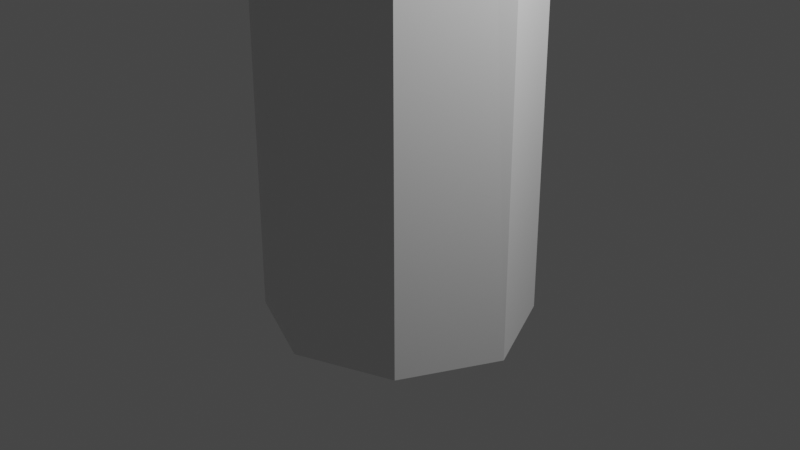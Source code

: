 # Source: branch3.blend  (saved by Blender 3.6.13; exported with 4.5.12 LTS)
import bpy
from mathutils import Matrix  # noqa: F401  (used for matrix-valued properties, if any)

bpy.ops.wm.read_factory_settings(use_empty=True)
scene = bpy.context.scene
scene.name = 'Scene'

# ---- collections
col_collection = bpy.data.collections.new('Collection'); scene.collection.children.link(col_collection)

# ---- materials (node trees are filled in below, after node groups)
mat_material = bpy.data.materials.new('Material')
mat_material.alpha_threshold = 0.0
mat_material.use_transparent_shadow = False
mat_material.roughness = 0.5
mat_material.line_color = (0.0, 0.0, 0.0, 1.0)

# ---- material node trees
mat_material.use_nodes = True; mat_material.node_tree.nodes.clear()
_N = mat_material.node_tree.nodes; _L = mat_material.node_tree.links
n0 = _N.new('ShaderNodeOutputMaterial'); n0.name = 'Material Output'; n0.location = (300, 300)
n1 = _N.new('ShaderNodeBsdfPrincipled'); n1.name = 'Principled BSDF'; n1.location = (10, 300)
n1.distribution = 'GGX'
n1.subsurface_method = 'RANDOM_WALK_SKIN'
n1.inputs[3].default_value = 1.45
n1.inputs[27].default_value = (0.0, 0.0, 0.0, 1.0)
n1.inputs[28].default_value = 1.0
_L.new(n1.outputs[0], n0.inputs[0])
n0.is_active_output = True

# ---- world
world_world = bpy.data.worlds.new('World'); scene.world = world_world
world_world.use_nodes = True; world_world.node_tree.nodes.clear()
_N = world_world.node_tree.nodes; _L = world_world.node_tree.links
n0 = _N.new('ShaderNodeOutputWorld'); n0.name = 'World Output'; n0.location = (300, 300)
n1 = _N.new('ShaderNodeBackground'); n1.name = 'Background'; n1.location = (10, 300)
n1.inputs[0].default_value = (0.05088, 0.05088, 0.05088, 1.0)
_L.new(n1.outputs[0], n0.inputs[0])
n0.is_active_output = True
world_world.color = (0.05088, 0.05088, 0.05088)
world_world.use_sun_shadow = False
world_world.sun_shadow_jitter_overblur = 0.0

# ---- cameras
cam_camera = bpy.data.cameras.new('Camera')
cam_camera.clip_end = 100.0
cam_camera.ortho_scale = 7.314

# ---- lights
light_light = bpy.data.lights.new('Light', 'POINT')
light_light.transmission_factor = 0.0
light_light.energy = 1000.0
light_light.shadow_soft_size = 0.1
light_light.shadow_maximum_resolution = 0.006
light_light.use_absolute_resolution = True

# ---- meshes
me_cube = bpy.data.meshes.new('Cube')
me_cube.from_pydata([(0.9054, 0.8649, 18.58), (1.0, 1.0, -1.0), (0.8643, -0.9069, 18.6), (1.0, -1.0, -1.0), (-0.8642, 0.9069, 18.67), (-1.0, 1.0, -1.0), (-0.9926, -0.8607, 18.31), (-1.0, -1.0, -1.0), (0.0, 1.404, -1.0), (-0.02888, -1.244, 18.64), (0.0, -1.404, -1.0), (0.02888, 1.244, 18.62), (-1.474, 0.0, -1.0), (1.304, -0.03092, 18.57), (-1.304, 0.03092, 18.7), (1.474, 0.0, -1.0), (0.0, 0.0, -1.0), (5.549, 5.108, 41.41), (3.844, -0.4581, 29.08), (3.192, -0.08457, 29.28), (4.917, 0.4171, 28.59), (4.541, -0.2553, 28.8), (2.928, 0.6687, 29.3), (3.304, 1.341, 29.09), (4.001, 1.544, 28.81), (4.653, 1.17, 28.61), (0.2761, 1.066, 19.92), (5.04, 5.4, 41.57), (6.413, 5.792, 41.25), (6.142, 5.289, 41.49), (4.834, 5.988, 41.58), (5.127, 6.513, 41.42), (5.671, 6.671, 41.2), (6.18, 6.38, 41.04), (5.843, 5.23, 42.6), (-0.4485, 0.8224, 20.33), (-0.05221, -0.7877, 21.6), (0.1599, -1.174, 20.17), (0.8845, -0.9309, 19.76), (-0.4146, 0.00481, 21.31), (1.574, 0.01884, 19.67), (1.28, 0.8539, 19.75), (-1.105, -0.417, 18.69), (-0.6322, -1.034, 19.58), (-1.215, 0.3886, 19.68), (-0.2676, -0.4127, 21.26), (-10.46, -7.859, 26.14), (-5.542, -4.518, 23.66), (-5.703, -4.099, 23.73), (-4.933, -5.094, 24.33), (-5.382, -4.938, 23.59), (-5.364, -3.809, 24.6), (-4.962, -4.617, 25.03), (-4.797, -4.158, 25.3), (-4.587, -4.935, 25.13), (-6.348, -5.079, 24.28), (-10.53, -7.671, 26.17), (-10.18, -8.118, 26.44), (-10.39, -8.048, 26.11), (-10.38, -7.54, 26.56), (-10.08, -7.872, 26.84), (-10.12, -7.697, 26.88), (-10.03, -8.046, 26.8), (-10.27, -7.857, 26.49), (-6.218, -5.422, 24.23), (-5.74, -4.785, 25.62), (-6.202, -4.5, 25.05), (-6.479, -4.736, 24.34), (-5.645, -5.011, 25.27), (-5.569, -5.42, 25.48), (-5.851, -5.549, 24.83), (-6.107, -5.991, 28.18), (-6.158, -5.8, 28.23), (-6.055, -6.181, 28.14), (-6.62, -6.108, 28.38), (-6.536, -6.419, 28.31), (-6.578, -6.263, 28.35), (7.607, 6.811, 47.33), (7.238, 6.96, 47.32), (8.138, 7.283, 47.1), (7.97, 6.942, 47.24), (7.06, 7.31, 47.21), (7.228, 7.651, 47.07), (7.592, 7.781, 46.98), (7.96, 7.633, 46.99), (6.245, 5.338, 42.12), (5.252, 5.958, 42.75), (5.422, 5.471, 42.74), (5.494, 6.392, 42.61), (6.365, 6.282, 42.3), (6.509, 5.795, 42.06), (5.944, 6.523, 42.43), (12.62, 2.425, 46.19), (12.53, 2.276, 46.24), (12.66, 2.426, 46.55), (12.59, 2.303, 46.59), (9.626, 4.037, 43.91), (9.548, 4.035, 43.25), (9.354, 3.679, 43.41), (9.445, 3.722, 43.97), (11.18, 3.273, 45.49), (10.96, 2.989, 45.02), (11.11, 3.271, 44.91), (11.04, 3.03, 45.55), (7.126, 5.912, 45.32), (6.37, 6.022, 45.75), (7.215, 6.748, 45.35), (6.747, 5.806, 45.63), (6.218, 6.458, 45.76), (6.435, 6.846, 45.63), (7.354, 6.312, 45.23), (6.838, 6.964, 45.47), (4.033, 1.738, 29.91), (3.412, 1.557, 30.15), (4.862, 0.7346, 29.82), (4.613, 1.405, 29.73), (4.538, 0.147, 30.05), (3.313, 0.2875, 30.33), (3.078, 0.9582, 30.34), (3.893, -0.0451, 30.15), (10.6, 2.603, 30.73), (10.39, 2.217, 30.85), (10.45, 3.14, 30.66), (10.57, 2.785, 31.44), (10.39, 2.448, 31.57), (10.42, 3.302, 31.43), (17.75, 5.664, 30.52), (17.85, 5.379, 30.51), (17.83, 5.499, 30.98), (17.73, 5.753, 30.94), (13.75, -0.1703, 33.8), (13.59, -0.4535, 33.89), (13.73, -0.03658, 34.32), (13.59, -0.2841, 34.42), (7.533, 0.9576, 30.52), (7.53, 1.274, 31.5), (7.583, 2.33, 31.27), (7.617, 2.132, 30.32), (7.785, 1.736, 31.32), (7.828, 1.487, 30.35), (13.43, 4.322, 29.29), (13.3, 4.707, 29.27), (13.33, 4.582, 28.67), (13.45, 4.171, 28.7), (15.65, 4.963, 29.22), (15.56, 5.175, 28.68), (15.55, 5.282, 29.2), (15.68, 4.827, 28.7), (7.207, 8.135, 49.17), (6.838, 8.284, 49.16), (7.738, 8.607, 48.93), (7.57, 8.265, 49.08), (6.66, 8.633, 49.05), (6.828, 8.975, 48.91), (7.192, 9.105, 48.81), (7.56, 8.956, 48.82), (7.444, 8.972, 51.15), (7.145, 9.093, 51.14), (7.875, 9.355, 50.96), (7.739, 9.078, 51.08), (7.0, 9.377, 51.05), (7.137, 9.654, 50.93), (7.432, 9.76, 50.86), (7.73, 9.639, 50.87), (-5.804, -6.437, 30.76), (-5.84, -6.301, 30.79), (-5.767, -6.573, 30.73), (-6.169, -6.52, 30.9), (-6.11, -6.742, 30.85), (-6.14, -6.631, 30.88), (-11.96, -8.769, 27.3), (-12.0, -8.626, 27.33), (-11.92, -8.913, 27.26), (-12.05, -8.971, 26.97), (-12.21, -8.497, 27.07), (-12.12, -8.757, 27.01), (-11.93, -8.774, 26.42), (-12.0, -8.587, 26.4), (-11.97, -8.379, 26.78), (-11.84, -8.698, 26.81), (-11.29, -8.866, 26.68), (-11.49, -8.796, 26.35), (-11.56, -8.607, 26.38), (-11.37, -8.605, 26.73)], [], [(39, 45, 36, 19, 22), (10, 9, 6, 7), (12, 14, 4, 5), (16, 15, 3, 10), (15, 13, 2, 3), (8, 11, 0, 1), (5, 4, 11, 8), (12, 16, 10, 7), (3, 2, 9, 10), (37, 38, 21, 18), (26, 35, 23, 24), (5, 8, 16, 12), (1, 0, 13, 15), (8, 1, 15, 16), (7, 6, 42, 14, 12), (36, 37, 18, 19), (116, 114, 28, 29), (115, 112, 32, 33), (112, 113, 31, 32), (114, 115, 33, 28), (35, 39, 22, 23), (38, 40, 20, 21), (40, 41, 25, 20), (41, 26, 24, 25), (105, 107, 77, 78), (109, 108, 81, 82), (107, 104, 80, 77), (108, 105, 78, 81), (118, 117, 27, 30), (119, 116, 29, 17), (113, 118, 30, 31), (117, 119, 17, 27), (0, 11, 26, 41), (13, 0, 41, 40), (2, 13, 40, 38), (4, 14, 44, 39, 35), (6, 9, 37, 36, 43), (11, 4, 35, 26), (9, 2, 38, 37), (45, 39, 53, 52), (6, 43, 49, 50), (43, 36, 54, 49), (36, 45, 52, 54), (67, 55, 46, 56), (66, 67, 56, 59), (55, 64, 58, 46), (65, 66, 59, 61), (14, 42, 47, 48), (39, 44, 51, 53), (42, 6, 50, 47), (44, 14, 48, 51), (57, 62, 172, 173), (62, 60, 170, 172), (46, 63, 179, 176), (63, 46, 182, 183), (69, 68, 60, 62), (70, 69, 62, 57), (68, 65, 61, 60), (64, 70, 57, 58), (50, 49, 70, 64), (69, 54, 73, 75), (49, 54, 69, 70), (65, 68, 76, 74), (53, 51, 66, 65), (47, 50, 64, 55), (51, 48, 67, 66), (48, 47, 55, 67), (72, 74, 167, 165), (76, 75, 168, 169), (54, 52, 71, 73), (52, 53, 72, 71), (68, 69, 75, 76), (53, 65, 74, 72), (110, 106, 84, 79), (111, 109, 82, 83), (106, 111, 83, 84), (104, 110, 79, 80), (102, 100, 94, 92), (33, 32, 91, 89), (32, 31, 88, 91), (28, 33, 89, 90), (30, 27, 87, 86), (17, 29, 85, 34), (31, 30, 86, 88), (27, 17, 34, 87), (93, 92, 94, 95), (103, 101, 93, 95), (100, 103, 95, 94), (101, 102, 92, 93), (29, 28, 97, 98), (90, 85, 99, 96), (85, 29, 98, 99), (28, 90, 96, 97), (98, 97, 102, 101), (96, 99, 103, 100), (99, 98, 101, 103), (97, 96, 100, 102), (85, 90, 110, 104), (89, 91, 111, 106), (91, 88, 109, 111), (90, 89, 106, 110), (86, 87, 105, 108), (34, 85, 104, 107), (88, 86, 108, 109), (87, 34, 107, 105), (83, 82, 153, 154), (81, 78, 149, 152), (78, 77, 148, 149), (19, 18, 119, 117), (23, 22, 118, 113), (18, 21, 116, 119), (22, 19, 117, 118), (137, 136, 125, 122), (24, 23, 113, 112), (25, 24, 112, 115), (135, 134, 121, 124), (146, 144, 128, 129), (121, 120, 130, 131), (136, 138, 123, 125), (138, 135, 124, 123), (139, 137, 122, 120), (134, 139, 120, 121), (127, 126, 129, 128), (147, 145, 126, 127), (145, 146, 129, 126), (144, 147, 127, 128), (131, 130, 132, 133), (124, 121, 131, 133), (123, 124, 133, 132), (120, 123, 132, 130), (21, 20, 139, 134), (20, 25, 137, 139), (114, 116, 135, 138), (115, 114, 138, 136), (116, 21, 134, 135), (25, 115, 136, 137), (123, 120, 143, 140), (122, 125, 141, 142), (120, 122, 142, 143), (125, 123, 140, 141), (140, 143, 147, 144), (142, 141, 146, 145), (143, 142, 145, 147), (141, 140, 144, 146), (148, 151, 159, 156), (150, 155, 163, 158), (151, 150, 158, 159), (84, 83, 154, 155), (80, 79, 150, 151), (79, 84, 155, 150), (77, 80, 151, 148), (82, 81, 152, 153), (157, 156, 159, 160), (158, 161, 160, 159), (163, 162, 161, 158), (153, 152, 160, 161), (149, 148, 156, 157), (152, 149, 157, 160), (154, 153, 161, 162), (155, 154, 162, 163), (164, 165, 167, 169), (166, 164, 169, 168), (71, 72, 165, 164), (74, 76, 169, 167), (75, 73, 166, 168), (73, 71, 164, 166), (175, 173, 172, 170), (174, 175, 170, 171), (60, 61, 171, 170), (59, 63, 175, 174), (61, 59, 174, 171), (63, 57, 173, 175), (177, 176, 179, 178), (63, 59, 178, 179), (59, 56, 177, 178), (56, 46, 176, 177), (182, 181, 180, 183), (58, 57, 180, 181), (46, 58, 181, 182), (57, 63, 183, 180)])
_uv = me_cube.uv_layers.new(name='UVMap')
_uv.uv.foreach_set('vector', [0.625, 0.125, 0.625, 0.0625, 0.625, 0.0, 0.625, 0.0, 0.625, 0.125, 0.375, 0.875, 0.625, 0.875, 0.625, 1.0, 0.375, 1.0, 0.375, 0.125, 0.625, 0.125, 0.625, 0.25, 0.375, 0.25, 0.25, 0.625, 0.375, 0.625, 0.375, 0.75, 0.25, 0.75, 0.375, 0.625, 0.625, 0.625, 0.625, 0.75, 0.375, 0.75, 0.375, 0.375, 0.625, 0.375, 0.625, 0.5, 0.375, 0.5, 0.375, 0.25, 0.625, 0.25, 0.625, 0.375, 0.375, 0.375, 0.125, 0.625, 0.25, 0.625, 0.25, 0.75, 0.125, 0.75, 0.375, 0.75, 0.625, 0.75, 0.625, 0.875, 0.375, 0.875, 0.625, 0.875, 0.625, 0.75, 0.625, 0.75, 0.625, 0.875, 0.625, 0.375, 0.625, 0.25, 0.625, 0.25, 0.625, 0.375, 0.125, 0.5, 0.25, 0.5, 0.25, 0.625, 0.125, 0.625, 0.375, 0.5, 0.625, 0.5, 0.625, 0.625, 0.375, 0.625, 0.25, 0.5, 0.375, 0.5, 0.375, 0.625, 0.25, 0.625, 0.375, 0.0, 0.625, 0.0, 0.625, 0.0625, 0.625, 0.125, 0.375, 0.125, 0.625, 1.0, 0.625, 0.875, 0.625, 0.875, 0.625, 1.0, 0.625, 0.75, 0.625, 0.625, 0.625, 0.625, 0.625, 0.75, 0.625, 0.5, 0.625, 0.375, 0.625, 0.375, 0.625, 0.5, 0.625, 0.375, 0.625, 0.25, 0.625, 0.25, 0.625, 0.375, 0.625, 0.625, 0.625, 0.5, 0.625, 0.5, 0.625, 0.625, 0.625, 0.25, 0.625, 0.125, 0.625, 0.125, 0.625, 0.25, 0.625, 0.75, 0.625, 0.625, 0.625, 0.625, 0.625, 0.75, 0.625, 0.625, 0.625, 0.5, 0.625, 0.5, 0.625, 0.625, 0.625, 0.5, 0.625, 0.375, 0.625, 0.375, 0.625, 0.5, 0.625, 1.0, 0.625, 0.875, 0.625, 0.875, 0.625, 1.0, 0.625, 0.25, 0.625, 0.125, 0.625, 0.125, 0.625, 0.25, 0.625, 0.875, 0.625, 0.75, 0.625, 0.75, 0.625, 0.875, 0.625, 0.125, 0.625, 0.0, 0.625, 0.0, 0.625, 0.125, 0.625, 0.125, 0.625, 0.0, 0.625, 0.0, 0.625, 0.125, 0.625, 0.875, 0.625, 0.75, 0.625, 0.75, 0.625, 0.875, 0.625, 0.25, 0.625, 0.125, 0.625, 0.125, 0.625, 0.25, 0.625, 1.0, 0.625, 0.875, 0.625, 0.875, 0.625, 1.0, 0.625, 0.5, 0.625, 0.375, 0.625, 0.375, 0.625, 0.5, 0.625, 0.625, 0.625, 0.5, 0.625, 0.5, 0.625, 0.625, 0.625, 0.75, 0.625, 0.625, 0.625, 0.625, 0.625, 0.75, 0.625, 0.25, 0.625, 0.125, 0.625, 0.125, 0.625, 0.125, 0.625, 0.25, 0.625, 1.0, 0.625, 0.875, 0.625, 0.875, 0.625, 1.0, 0.625, 1.0, 0.625, 0.375, 0.625, 0.25, 0.625, 0.25, 0.625, 0.375, 0.625, 0.875, 0.625, 0.75, 0.625, 0.75, 0.625, 0.875, 0.625, 0.0625, 0.625, 0.125, 0.625, 0.125, 0.625, 0.0625, 0.625, 1.0, 0.625, 1.0, 0.625, 1.0, 0.625, 1.0, 0.625, 1.0, 0.625, 1.0, 0.625, 1.0, 0.625, 1.0, 0.625, 0.0, 0.625, 0.0625, 0.625, 0.0625, 0.625, 0.0, 0.625, 0.125, 0.625, 0.0625, 0.625, 0.0625, 0.625, 0.125, 0.625, 0.125, 0.625, 0.125, 0.625, 0.125, 0.625, 0.125, 0.625, 0.0625, 0.625, 0.0, 0.625, 0.0, 0.625, 0.0625, 0.625, 0.125, 0.625, 0.125, 0.625, 0.125, 0.625, 0.125, 0.625, 0.125, 0.625, 0.0625, 0.625, 0.0625, 0.625, 0.125, 0.625, 0.125, 0.625, 0.125, 0.625, 0.125, 0.625, 0.125, 0.625, 0.0625, 0.625, 0.0, 0.625, 0.0, 0.625, 0.0625, 0.625, 0.125, 0.625, 0.125, 0.625, 0.125, 0.625, 0.125, 0.625, 1.0, 0.625, 1.0, 0.625, 1.0, 0.625, 1.0, 0.625, 0.0, 0.625, 0.0625, 0.625, 0.0625, 0.625, 0.0, 0.625, 0.0625, 0.625, 0.0625, 0.625, 0.0625, 0.625, 0.0625, 0.625, 0.0625, 0.625, 0.0625, 0.625, 0.0625, 0.625, 0.0625, 0.625, 0.0, 0.625, 0.0625, 0.625, 0.0625, 0.625, 0.0, 0.625, 1.0, 0.625, 1.0, 0.625, 1.0, 0.625, 1.0, 0.625, 0.0625, 0.625, 0.125, 0.625, 0.125, 0.625, 0.0625, 0.625, 1.0, 0.625, 1.0, 0.625, 1.0, 0.625, 1.0, 0.625, 1.0, 0.625, 1.0, 0.625, 1.0, 0.625, 1.0, 0.625, 1.0, 0.625, 1.0, 0.625, 1.0, 0.625, 1.0, 0.625, 1.0, 0.625, 1.0, 0.625, 1.0, 0.625, 1.0, 0.625, 0.125, 0.625, 0.0625, 0.625, 0.0625, 0.625, 0.125, 0.625, 0.125, 0.625, 0.125, 0.625, 0.125, 0.625, 0.125, 0.625, 0.0625, 0.625, 0.0, 0.625, 0.0, 0.625, 0.0625, 0.625, 0.125, 0.625, 0.125, 0.625, 0.125, 0.625, 0.125, 0.625, 0.125, 0.625, 0.0625, 0.625, 0.0625, 0.625, 0.125, 0.625, 0.125, 0.625, 0.125, 0.625, 0.125, 0.625, 0.125, 0.625, 0.0625, 0.625, 0.0, 0.625, 0.0, 0.625, 0.0625, 0.625, 0.0, 0.625, 0.0625, 0.625, 0.0625, 0.625, 0.0, 0.625, 0.0625, 0.625, 0.125, 0.625, 0.125, 0.625, 0.0625, 0.625, 0.0625, 0.625, 0.0, 0.625, 0.0, 0.625, 0.0625, 0.625, 0.125, 0.625, 0.125, 0.625, 0.125, 0.625, 0.125, 0.625, 0.625, 0.625, 0.5, 0.625, 0.5, 0.625, 0.625, 0.625, 0.375, 0.625, 0.25, 0.625, 0.25, 0.625, 0.375, 0.625, 0.5, 0.625, 0.375, 0.625, 0.375, 0.625, 0.5, 0.625, 0.75, 0.625, 0.625, 0.625, 0.625, 0.625, 0.75, 0.625, 0.625, 0.625, 0.625, 0.625, 0.625, 0.625, 0.625, 0.625, 0.5, 0.625, 0.375, 0.625, 0.375, 0.625, 0.5, 0.625, 0.375, 0.625, 0.25, 0.625, 0.25, 0.625, 0.375, 0.625, 0.625, 0.625, 0.5, 0.625, 0.5, 0.625, 0.625, 0.625, 0.125, 0.625, 0.0, 0.625, 0.0, 0.625, 0.125, 0.625, 0.875, 0.625, 0.75, 0.625, 0.75, 0.625, 0.875, 0.625, 0.25, 0.625, 0.125, 0.625, 0.125, 0.625, 0.25, 0.625, 1.0, 0.625, 0.875, 0.625, 0.875, 0.625, 1.0, 0.625, 0.75, 0.625, 0.625, 0.625, 0.625, 0.625, 0.75, 0.625, 0.75, 0.625, 0.75, 0.625, 0.75, 0.625, 0.75, 0.625, 0.625, 0.625, 0.75, 0.625, 0.75, 0.625, 0.625, 0.625, 0.75, 0.625, 0.625, 0.625, 0.625, 0.625, 0.75, 0.625, 0.75, 0.625, 0.625, 0.625, 0.625, 0.625, 0.75, 0.625, 0.625, 0.625, 0.75, 0.625, 0.75, 0.625, 0.625, 0.625, 0.75, 0.625, 0.75, 0.625, 0.75, 0.625, 0.75, 0.625, 0.625, 0.625, 0.625, 0.625, 0.625, 0.625, 0.625, 0.625, 0.75, 0.625, 0.625, 0.625, 0.625, 0.625, 0.75, 0.625, 0.625, 0.625, 0.75, 0.625, 0.75, 0.625, 0.625, 0.625, 0.75, 0.625, 0.75, 0.625, 0.75, 0.625, 0.75, 0.625, 0.625, 0.625, 0.625, 0.625, 0.625, 0.625, 0.625, 0.625, 0.75, 0.625, 0.625, 0.625, 0.625, 0.625, 0.75, 0.625, 0.5, 0.625, 0.375, 0.625, 0.375, 0.625, 0.5, 0.625, 0.375, 0.625, 0.25, 0.625, 0.25, 0.625, 0.375, 0.625, 0.625, 0.625, 0.5, 0.625, 0.5, 0.625, 0.625, 0.625, 0.125, 0.625, 0.0, 0.625, 0.0, 0.625, 0.125, 0.625, 0.875, 0.625, 0.75, 0.625, 0.75, 0.625, 0.875, 0.625, 0.25, 0.625, 0.125, 0.625, 0.125, 0.625, 0.25, 0.625, 1.0, 0.625, 0.875, 0.625, 0.875, 0.625, 1.0, 0.625, 0.375, 0.625, 0.25, 0.625, 0.25, 0.625, 0.375, 0.625, 0.125, 0.625, 0.0, 0.625, 0.0, 0.625, 0.125, 0.625, 1.0, 0.625, 0.875, 0.625, 0.875, 0.625, 1.0, 0.625, 1.0, 0.625, 0.875, 0.625, 0.875, 0.625, 1.0, 0.625, 0.25, 0.625, 0.125, 0.625, 0.125, 0.625, 0.25, 0.625, 0.875, 0.625, 0.75, 0.625, 0.75, 0.625, 0.875, 0.625, 0.125, 0.625, 0.0, 0.625, 0.0, 0.625, 0.125, 0.625, 0.5, 0.625, 0.5, 0.625, 0.5, 0.625, 0.5, 0.625, 0.375, 0.625, 0.25, 0.625, 0.25, 0.625, 0.375, 0.625, 0.5, 0.625, 0.375, 0.625, 0.375, 0.625, 0.5, 0.625, 0.75, 0.625, 0.75, 0.625, 0.75, 0.625, 0.75, 0.625, 0.5, 0.625, 0.625, 0.625, 0.625, 0.625, 0.5, 0.625, 0.75, 0.625, 0.625, 0.625, 0.625, 0.625, 0.75, 0.625, 0.5, 0.625, 0.625, 0.625, 0.625, 0.625, 0.5, 0.625, 0.625, 0.625, 0.75, 0.625, 0.75, 0.625, 0.625, 0.625, 0.625, 0.625, 0.5, 0.625, 0.5, 0.625, 0.625, 0.625, 0.75, 0.625, 0.625, 0.625, 0.625, 0.625, 0.75, 0.625, 0.625, 0.625, 0.5, 0.625, 0.5, 0.625, 0.625, 0.625, 0.625, 0.625, 0.5, 0.625, 0.5, 0.625, 0.625, 0.625, 0.5, 0.625, 0.5, 0.625, 0.5, 0.625, 0.5, 0.625, 0.625, 0.625, 0.625, 0.625, 0.625, 0.625, 0.625, 0.625, 0.75, 0.625, 0.625, 0.625, 0.625, 0.625, 0.75, 0.625, 0.75, 0.625, 0.75, 0.625, 0.75, 0.625, 0.75, 0.625, 0.625, 0.625, 0.75, 0.625, 0.75, 0.625, 0.625, 0.625, 0.625, 0.625, 0.625, 0.625, 0.625, 0.625, 0.625, 0.625, 0.75, 0.625, 0.625, 0.625, 0.625, 0.625, 0.75, 0.625, 0.625, 0.625, 0.5, 0.625, 0.5, 0.625, 0.625, 0.625, 0.625, 0.625, 0.75, 0.625, 0.75, 0.625, 0.625, 0.625, 0.5, 0.625, 0.625, 0.625, 0.625, 0.625, 0.5, 0.625, 0.75, 0.625, 0.75, 0.625, 0.75, 0.625, 0.75, 0.625, 0.5, 0.625, 0.5, 0.625, 0.5, 0.625, 0.5, 0.625, 0.625, 0.625, 0.625, 0.625, 0.625, 0.625, 0.625, 0.625, 0.5, 0.625, 0.5, 0.625, 0.5, 0.625, 0.5, 0.625, 0.625, 0.625, 0.5, 0.625, 0.5, 0.625, 0.625, 0.625, 0.5, 0.625, 0.625, 0.625, 0.625, 0.625, 0.5, 0.625, 0.625, 0.625, 0.625, 0.625, 0.625, 0.625, 0.625, 0.625, 0.5, 0.625, 0.5, 0.625, 0.5, 0.625, 0.5, 0.625, 0.625, 0.625, 0.5, 0.625, 0.5, 0.625, 0.625, 0.625, 0.5, 0.625, 0.625, 0.625, 0.625, 0.625, 0.5, 0.625, 0.875, 0.625, 0.75, 0.625, 0.75, 0.625, 0.875, 0.625, 0.625, 0.625, 0.5, 0.625, 0.5, 0.625, 0.625, 0.625, 0.75, 0.625, 0.625, 0.625, 0.625, 0.625, 0.75, 0.625, 0.5, 0.625, 0.375, 0.625, 0.375, 0.625, 0.5, 0.625, 0.75, 0.625, 0.625, 0.625, 0.625, 0.625, 0.75, 0.625, 0.625, 0.625, 0.5, 0.625, 0.5, 0.625, 0.625, 0.625, 0.875, 0.625, 0.75, 0.625, 0.75, 0.625, 0.875, 0.625, 0.25, 0.625, 0.125, 0.625, 0.125, 0.625, 0.25, 0.625, 0.0, 0.625, 0.875, 0.625, 0.75, 0.625, 0.125, 0.625, 0.625, 0.625, 0.25, 0.625, 0.125, 0.625, 0.75, 0.625, 0.5, 0.625, 0.375, 0.625, 0.25, 0.625, 0.625, 0.625, 0.25, 0.625, 0.125, 0.625, 0.125, 0.625, 0.25, 0.625, 1.0, 0.625, 0.875, 0.625, 0.875, 0.625, 1.0, 0.625, 0.125, 0.625, 0.0, 0.625, 0.0, 0.625, 0.125, 0.625, 0.375, 0.625, 0.25, 0.625, 0.25, 0.625, 0.375, 0.625, 0.5, 0.625, 0.375, 0.625, 0.375, 0.625, 0.5, 0.625, 0.0625, 0.625, 0.125, 0.625, 0.125, 0.625, 0.0625, 0.625, 0.0, 0.625, 0.0625, 0.625, 0.0625, 0.625, 0.0, 0.625, 0.0625, 0.625, 0.125, 0.625, 0.125, 0.625, 0.0625, 0.625, 0.125, 0.625, 0.0625, 0.625, 0.0625, 0.625, 0.125, 0.625, 1.0, 0.625, 1.0, 0.625, 1.0, 0.625, 1.0, 0.625, 0.0, 0.625, 0.0625, 0.625, 0.0625, 0.625, 0.0, 0.625, 0.0625, 0.625, 0.0, 0.625, 0.0, 0.625, 0.0625, 0.625, 0.125, 0.625, 0.0625, 0.625, 0.0625, 0.625, 0.125, 0.625, 0.0625, 0.625, 0.125, 0.625, 0.125, 0.625, 0.0625, 0.625, 0.125, 0.625, 0.0625, 0.625, 0.0625, 0.625, 0.125, 0.625, 0.125, 0.625, 0.125, 0.625, 0.125, 0.625, 0.125, 0.625, 0.0625, 0.625, 0.0, 0.625, 0.0, 0.625, 0.0625, 0.625, 0.125, 0.625, 0.0625, 0.625, 0.0625, 0.625, 0.125, 0.625, 0.0625, 0.625, 0.125, 0.625, 0.125, 0.625, 0.0625, 0.625, 0.125, 0.625, 0.125, 0.625, 0.125, 0.625, 0.125, 0.625, 0.125, 0.625, 0.0625, 0.625, 0.0625, 0.625, 0.125, 0.625, 0.0625, 0.625, 0.0, 0.625, 0.0, 0.625, 0.0625, 0.625, 1.0, 0.625, 1.0, 0.625, 1.0, 0.625, 1.0, 0.625, 0.0625, 0.625, 0.0, 0.625, 0.0, 0.625, 0.0625, 0.625, 0.0, 0.625, 0.0625, 0.625, 0.0625, 0.625, 0.0])
me_cube.materials.append(mat_material)
me_cube.use_mirror_vertex_groups = False
me_cube.update()

# ---- objects
ob_cube = bpy.data.objects.new('Cube', me_cube)
ob_light = bpy.data.objects.new('Light', light_light)
ob_camera = bpy.data.objects.new('Camera', cam_camera)

# ---- transforms, parenting, visibility, modifiers, constraints
ob_cube.location = (0.0, 0.0, 0.0)
ob_cube.lock_rotations_4d = False
ob_cube.empty_display_type = 'ARROWS'
ob_cube.lineart.crease_threshold = 0.0
ob_light.location = (4.076, 1.005, 5.904)
ob_light.rotation_euler = (0.6503, 0.05522, 1.866)
ob_light.lock_rotations_4d = False
ob_light.empty_display_type = 'ARROWS'
ob_light.color = (0.0, 0.0, 0.0, 0.0)
ob_light.lineart.crease_threshold = 0.0
ob_camera.location = (7.359, -6.926, 4.958)
ob_camera.rotation_euler = (1.109, 0.0, 0.8149)
ob_camera.lock_rotations_4d = False
ob_camera.empty_display_type = 'ARROWS'
ob_camera.color = (0.0, 0.0, 0.0, 0.0)
ob_camera.display_type = 'WIRE'
ob_camera.lineart.crease_threshold = 0.0

# ---- collection membership
col_collection.objects.link(ob_cube)
col_collection.objects.link(ob_light)
col_collection.objects.link(ob_camera)

# ---- scene / render settings (as saved in the file)
scene.camera = ob_camera
scene.frame_start = 1; scene.frame_end = 250; scene.frame_set(1)
scene.render.engine = 'BLENDER_EEVEE_NEXT'
scene.cycles.sampling_pattern = 'TABULATED_SOBOL'
scene.view_settings.view_transform = 'Filmic'
bpy.context.view_layer.update()
